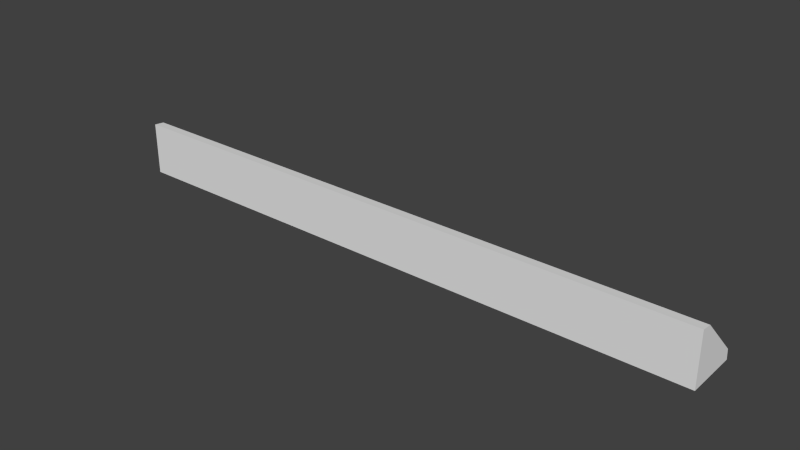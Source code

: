 # Source: Detail_C5.blend  (saved by Blender 2.76.0; exported with 4.5.12 LTS)
import bpy
from mathutils import Matrix  # noqa: F401  (used for matrix-valued properties, if any)

bpy.ops.wm.read_factory_settings(use_empty=True)
scene = bpy.context.scene
scene.name = 'Scene'

# ---- collections
col_collection_1 = bpy.data.collections.new('Collection 1'); scene.collection.children.link(col_collection_1)

# ---- world
world_world = bpy.data.worlds.new('World'); scene.world = world_world
world_world.color = (0.05088, 0.05088, 0.05088)
world_world.use_sun_shadow = False
world_world.sun_shadow_jitter_overblur = 0.0
world_world.cycles.sampling_method = 'MANUAL'
world_world.cycles.sample_map_resolution = 256

# ---- meshes
me_base_point = bpy.data.meshes.new('Base Point')
me_base_point.from_pydata([(0.0, 0.0, 0.0)], [], [])
me_base_point.use_remesh_preserve_volume = False
me_base_point.use_remesh_preserve_attributes = False
me_base_point.use_mirror_vertex_groups = False
me_base_point.update()
me_new_mesh = bpy.data.meshes.new('New Mesh')
me_new_mesh.from_pydata([(0.4445, 0.009042, 0.04062), (0.4445, 0.01041, 0.04109), (0.4445, 0.01187, 0.04038), (0.4445, 0.01258, 0.03892), (0.4445, 0.01211, 0.03756), (0.4486, 0.009626, 0.04004), (0.4484, 0.01096, 0.04054), (0.4478, 0.01234, 0.03992), (0.4472, 0.01296, 0.03854), (0.447, 0.01246, 0.03721), (0.4521, 0.01129, 0.03838), (0.4517, 0.01252, 0.03898), (0.4506, 0.01367, 0.03859), (0.4495, 0.01405, 0.03744), (0.4491, 0.01345, 0.03621), (0.4545, 0.01377, 0.03589), (0.4539, 0.01486, 0.03664), (0.4525, 0.01566, 0.0366), (0.4511, 0.01569, 0.03581), (0.4505, 0.01495, 0.03472), (0.4553, 0.01671, 0.03296), (0.4547, 0.01762, 0.03388), (0.4531, 0.018, 0.03426), (0.4516, 0.01762, 0.03388), (0.451, 0.01671, 0.03296), (0.4545, 0.01964, 0.03003), (0.4539, 0.02038, 0.03112), (0.4525, 0.02035, 0.03191), (0.4511, 0.01955, 0.03195), (0.4505, 0.01847, 0.0312), (0.4522, 0.02166, 0.02801), (0.4518, 0.02226, 0.02917), (0.4506, 0.02192, 0.03018), (0.4493, 0.02088, 0.03043), (0.4487, 0.0198, 0.02986), (0.4489, 0.02286, 0.0268), (0.4486, 0.02334, 0.02802), (0.4478, 0.02277, 0.0292), (0.447, 0.02155, 0.02966), (0.4466, 0.02044, 0.02922), (0.4452, 0.023, 0.02667), (0.4451, 0.02339, 0.02783), (0.4448, 0.02275, 0.02901), (0.4445, 0.02154, 0.02951), (0.4443, 0.02051, 0.02916), (0.4418, 0.02214, 0.02753), (0.4419, 0.02244, 0.02855), (0.442, 0.02189, 0.02952), (0.4422, 0.02094, 0.02988), (0.4422, 0.02009, 0.02958), (0.4395, 0.02056, 0.02911), (0.4397, 0.02086, 0.02978), (0.4402, 0.0206, 0.03035), (0.4405, 0.02001, 0.03048), (0.4406, 0.01946, 0.03021), (0.439, 0.01924, 0.03042), (0.4391, 0.01942, 0.03067), (0.4394, 0.01943, 0.03084), (0.4397, 0.01926, 0.03083), (0.4398, 0.01902, 0.03065), (0.4413, 0.02044, 0.03022), (0.4406, 0.02135, 0.02832), (0.4413, 0.01974, 0.02992), (0.4407, 0.02162, 0.02922), (0.441, 0.0212, 0.02998), (0.44, 0.01956, 0.03074), (0.4391, 0.01975, 0.02992), (0.4401, 0.01917, 0.03049), (0.4393, 0.02001, 0.03037), (0.4397, 0.01992, 0.03071), (0.4445, 0.04064, 0.009038), (0.4445, 0.0411, 0.0104), (0.4445, 0.0404, 0.01187), (0.4445, 0.03894, 0.01257), (0.4445, 0.03757, 0.0121), (0.4486, 0.04005, 0.009621), (0.4484, 0.04056, 0.01095), (0.4478, 0.03993, 0.01233), (0.4472, 0.03855, 0.01295), (0.447, 0.03722, 0.01245), (0.4521, 0.03839, 0.01128), (0.4517, 0.03899, 0.01252), (0.4506, 0.0386, 0.01366), (0.4495, 0.03746, 0.01405), (0.4491, 0.03622, 0.01345), (0.4545, 0.03591, 0.01377), (0.4539, 0.03665, 0.01486), (0.4525, 0.03662, 0.01565), (0.4511, 0.03582, 0.01569), (0.4505, 0.03473, 0.01494), (0.4553, 0.03297, 0.0167), (0.4547, 0.03389, 0.01762), (0.4531, 0.03427, 0.018), (0.4516, 0.03389, 0.01762), (0.451, 0.03297, 0.0167), (0.4545, 0.03004, 0.01963), (0.4539, 0.03113, 0.02038), (0.4525, 0.03192, 0.02034), (0.4511, 0.03196, 0.01955), (0.4505, 0.03121, 0.01846), (0.4522, 0.02802, 0.02165), (0.4518, 0.02918, 0.02226), (0.4506, 0.03019, 0.02192), (0.4493, 0.03044, 0.02088), (0.4487, 0.02988, 0.01979), (0.4489, 0.02681, 0.02286), (0.4486, 0.02803, 0.02333), (0.4478, 0.02921, 0.02276), (0.447, 0.02967, 0.02154), (0.4466, 0.02923, 0.02044), (0.4452, 0.02668, 0.02299), (0.4451, 0.02784, 0.02338), (0.4448, 0.02902, 0.02274), (0.4445, 0.02952, 0.02153), (0.4443, 0.02917, 0.0205), (0.4418, 0.02754, 0.02213), (0.4419, 0.02857, 0.02243), (0.442, 0.02953, 0.02188), (0.4422, 0.02989, 0.02093), (0.4422, 0.02959, 0.02008), (0.4395, 0.02912, 0.02055), (0.4397, 0.02979, 0.02086), (0.4402, 0.03036, 0.02059), (0.4405, 0.0305, 0.02), (0.4406, 0.03022, 0.01945), (0.439, 0.03044, 0.01924), (0.4391, 0.03068, 0.01941), (0.4394, 0.03085, 0.01942), (0.4397, 0.03084, 0.01925), (0.4398, 0.03066, 0.01901), (0.4413, 0.03023, 0.02043), (0.4406, 0.02833, 0.02134), (0.4413, 0.02993, 0.01974), (0.4407, 0.02923, 0.02161), (0.441, 0.02999, 0.02119), (0.44, 0.03075, 0.01956), (0.4391, 0.02993, 0.01974), (0.4401, 0.0305, 0.01917), (0.4393, 0.03038, 0.02001), (0.4397, 0.03072, 0.01991), (0.508, 1.496e-08, 1.496e-08), (0.508, 0.008671, 0.0436), (0.508, 0.04359, 0.008685), (0.508, 0.04445, 1.688e-05), (0.508, -9.8e-07, 0.04445), (0.4497, 0.04359, 0.008685), (0.4497, 0.008671, 0.0436), (0.4491, 0.02613, 0.02614), (0.4582, 0.0174, 0.03487), (0.4582, 0.03486, 0.01741), (0.4568, 0.01304, 0.03923), (0.4564, 0.0305, 0.02178), (0.4564, 0.02177, 0.0305), (0.4568, 0.03923, 0.01305), (0.4544, 0.01085, 0.04141), (0.4536, 0.02832, 0.02396), (0.4577, 0.01958, 0.03269), (0.458, 0.03705, 0.01523), (0.458, 0.01522, 0.03705), (0.4577, 0.03268, 0.0196), (0.4536, 0.02395, 0.02832), (0.4544, 0.04141, 0.01087), (0.4497, 0.04054, 0.005635), (0.4497, 0.005619, 0.04055), (0.4491, 0.02308, 0.02309), (0.4582, 0.01435, 0.03182), (0.4582, 0.03181, 0.01436), (0.4568, 0.009985, 0.03618), (0.4564, 0.02745, 0.01873), (0.4564, 0.01872, 0.02745), (0.4568, 0.03618, 0.009999), (0.4544, 0.007802, 0.03836), (0.4536, 0.02526, 0.02091), (0.4577, 0.01653, 0.02964), (0.458, 0.034, 0.01218), (0.458, 0.01217, 0.034), (0.4577, 0.02963, 0.01654), (0.4536, 0.0209, 0.02527), (0.4544, 0.03836, 0.007817), (0.06349, 0.009042, 0.04062), (0.06349, 0.01041, 0.04109), (0.06349, 0.01187, 0.04038), (0.06349, 0.01258, 0.03892), (0.06349, 0.01211, 0.03756), (0.05936, 0.009626, 0.04004), (0.0596, 0.01096, 0.04054), (0.06019, 0.01234, 0.03992), (0.06077, 0.01296, 0.03854), (0.06101, 0.01246, 0.03721), (0.05586, 0.01129, 0.03838), (0.05631, 0.01252, 0.03898), (0.05739, 0.01367, 0.03859), (0.05847, 0.01405, 0.03744), (0.05891, 0.01345, 0.03621), (0.05352, 0.01377, 0.03589), (0.0541, 0.01486, 0.03664), (0.05552, 0.01566, 0.0366), (0.05693, 0.01569, 0.03581), (0.05751, 0.01495, 0.03472), (0.0527, 0.01671, 0.03296), (0.05333, 0.01762, 0.03388), (0.05486, 0.018, 0.03426), (0.05638, 0.01762, 0.03388), (0.05702, 0.01671, 0.03296), (0.05352, 0.01964, 0.03003), (0.0541, 0.02038, 0.03112), (0.05552, 0.02035, 0.03191), (0.05693, 0.01955, 0.03195), (0.05751, 0.01847, 0.0312), (0.05576, 0.02166, 0.02801), (0.05624, 0.02226, 0.02917), (0.05744, 0.02192, 0.03018), (0.05872, 0.02088, 0.03043), (0.05928, 0.0198, 0.02987), (0.05906, 0.02286, 0.0268), (0.05937, 0.02334, 0.02802), (0.06015, 0.02277, 0.0292), (0.06101, 0.02155, 0.02966), (0.06139, 0.02044, 0.02922), (0.06281, 0.023, 0.02667), (0.06291, 0.02339, 0.02783), (0.06319, 0.02275, 0.02901), (0.06354, 0.02154, 0.02951), (0.06372, 0.02051, 0.02916), (0.06617, 0.02214, 0.02753), (0.06611, 0.02244, 0.02855), (0.06595, 0.02189, 0.02952), (0.06582, 0.02094, 0.02988), (0.06583, 0.02009, 0.02958), (0.06845, 0.02056, 0.02911), (0.06826, 0.02086, 0.02978), (0.06783, 0.0206, 0.03035), (0.06749, 0.02001, 0.03048), (0.06737, 0.01946, 0.03021), (0.069, 0.01924, 0.03042), (0.06889, 0.01942, 0.03067), (0.06861, 0.01943, 0.03084), (0.06834, 0.01926, 0.03083), (0.06823, 0.01902, 0.03065), (0.06673, 0.02044, 0.03022), (0.06742, 0.02135, 0.02832), (0.06667, 0.01974, 0.02992), (0.0673, 0.02162, 0.02922), (0.067, 0.0212, 0.02998), (0.06798, 0.01956, 0.03074), (0.06889, 0.01975, 0.02992), (0.06785, 0.01917, 0.03049), (0.06872, 0.02001, 0.03037), (0.06832, 0.01992, 0.03071), (0.06349, 0.04064, 0.009038), (0.06349, 0.0411, 0.0104), (0.06349, 0.0404, 0.01187), (0.06349, 0.03894, 0.01257), (0.06349, 0.03757, 0.0121), (0.05936, 0.04005, 0.009622), (0.0596, 0.04056, 0.01095), (0.06019, 0.03993, 0.01233), (0.06077, 0.03855, 0.01295), (0.06101, 0.03722, 0.01245), (0.05586, 0.03839, 0.01128), (0.05631, 0.03899, 0.01252), (0.05739, 0.0386, 0.01366), (0.05847, 0.03746, 0.01405), (0.05891, 0.03622, 0.01345), (0.05352, 0.03591, 0.01377), (0.0541, 0.03665, 0.01486), (0.05552, 0.03662, 0.01565), (0.05693, 0.03582, 0.01569), (0.05751, 0.03473, 0.01494), (0.0527, 0.03297, 0.0167), (0.05333, 0.03389, 0.01762), (0.05486, 0.03427, 0.018), (0.05638, 0.03389, 0.01762), (0.05702, 0.03297, 0.0167), (0.05352, 0.03004, 0.01963), (0.0541, 0.03113, 0.02038), (0.05552, 0.03192, 0.02034), (0.05693, 0.03196, 0.01955), (0.05751, 0.03121, 0.01846), (0.05576, 0.02802, 0.02165), (0.05624, 0.02918, 0.02226), (0.05744, 0.03019, 0.02192), (0.05872, 0.03044, 0.02088), (0.05928, 0.02988, 0.01979), (0.05906, 0.02681, 0.02286), (0.05937, 0.02803, 0.02333), (0.06015, 0.02921, 0.02276), (0.06101, 0.02967, 0.02154), (0.06139, 0.02923, 0.02044), (0.06281, 0.02668, 0.02299), (0.06291, 0.02784, 0.02338), (0.06319, 0.02902, 0.02274), (0.06354, 0.02952, 0.02153), (0.06372, 0.02917, 0.0205), (0.06617, 0.02754, 0.02213), (0.06611, 0.02857, 0.02243), (0.06595, 0.02953, 0.02188), (0.06582, 0.02989, 0.02093), (0.06583, 0.02959, 0.02008), (0.06845, 0.02912, 0.02055), (0.06826, 0.02979, 0.02086), (0.06783, 0.03036, 0.02059), (0.06749, 0.0305, 0.02), (0.06737, 0.03022, 0.01945), (0.069, 0.03044, 0.01924), (0.06889, 0.03068, 0.01941), (0.06861, 0.03085, 0.01942), (0.06834, 0.03084, 0.01925), (0.06823, 0.03066, 0.01901), (0.06673, 0.03023, 0.02043), (0.06742, 0.02833, 0.02134), (0.06667, 0.02993, 0.01974), (0.0673, 0.02923, 0.02161), (0.067, 0.02999, 0.02119), (0.06798, 0.03075, 0.01956), (0.06889, 0.02993, 0.01974), (0.06785, 0.0305, 0.01917), (0.06872, 0.03038, 0.02001), (0.06832, 0.03072, 0.01991), (1.776e-15, -1.784e-15, 2.991e-08), (1.863e-09, 0.008671, 0.0436), (-1.863e-09, 0.04359, 0.008685), (-3.725e-09, 0.04445, 1.691e-05), (3.725e-09, -1.014e-06, 0.04445), (0.05831, 0.04359, 0.008685), (0.05831, 0.008671, 0.0436), (0.05892, 0.02613, 0.02614), (0.04978, 0.0174, 0.03487), (0.04978, 0.03486, 0.01741), (0.05122, 0.01304, 0.03923), (0.05162, 0.0305, 0.02178), (0.05162, 0.02177, 0.0305), (0.05122, 0.03923, 0.01305), (0.0536, 0.01085, 0.04141), (0.05437, 0.02832, 0.02396), (0.0503, 0.01958, 0.03269), (0.05005, 0.03705, 0.01523), (0.05005, 0.01522, 0.03705), (0.0503, 0.03268, 0.0196), (0.05437, 0.02395, 0.02832), (0.0536, 0.04141, 0.01087), (0.05831, 0.04054, 0.005635), (0.05831, 0.005619, 0.04055), (0.05892, 0.02308, 0.02309), (0.04978, 0.01435, 0.03182), (0.04978, 0.03181, 0.01436), (0.05122, 0.009985, 0.03618), (0.05162, 0.02745, 0.01873), (0.05162, 0.01872, 0.02745), (0.05122, 0.03618, 0.009999), (0.0536, 0.007802, 0.03836), (0.05437, 0.02526, 0.02091), (0.0503, 0.01653, 0.02964), (0.05005, 0.03399, 0.01218), (0.05005, 0.01217, 0.034), (0.0503, 0.02963, 0.01654), (0.05437, 0.0209, 0.02527), (0.0536, 0.03836, 0.007817)], [], [(319, 323, 320, 321, 322), (140, 143, 142, 141, 144), (0, 5, 6, 1), (1, 6, 7, 2), (2, 7, 8, 3), (3, 8, 9, 4), (5, 10, 11, 6), (6, 11, 12, 7), (7, 12, 13, 8), (8, 13, 14, 9), (10, 15, 16, 11), (11, 16, 17, 12), (12, 17, 18, 13), (13, 18, 19, 14), (15, 20, 21, 16), (16, 21, 22, 17), (17, 22, 23, 18), (18, 23, 24, 19), (20, 25, 26, 21), (21, 26, 27, 22), (22, 27, 28, 23), (23, 28, 29, 24), (25, 30, 31, 26), (26, 31, 32, 27), (27, 32, 33, 28), (28, 33, 34, 29), (30, 35, 36, 31), (31, 36, 37, 32), (32, 37, 38, 33), (33, 38, 39, 34), (35, 40, 41, 36), (36, 41, 42, 37), (37, 42, 43, 38), (38, 43, 44, 39), (40, 45, 46, 41), (41, 46, 47, 42), (42, 47, 48, 43), (43, 48, 49, 44), (61, 50, 51, 63), (63, 51, 52, 64), (64, 52, 53, 60), (60, 53, 54, 62), (66, 55, 56, 68), (68, 56, 57, 69), (69, 57, 58, 65), (65, 58, 59, 67), (46, 63, 64, 47), (47, 64, 60, 48), (48, 60, 62, 49), (45, 61, 63, 46), (51, 68, 69, 52), (52, 69, 65, 53), (53, 65, 67, 54), (50, 66, 68, 51), (73, 252, 253, 74), (1, 180, 179, 0), (2, 181, 180, 1), (3, 182, 181, 2), (70, 71, 76, 75), (71, 72, 77, 76), (72, 73, 78, 77), (73, 74, 79, 78), (75, 76, 81, 80), (76, 77, 82, 81), (77, 78, 83, 82), (78, 79, 84, 83), (80, 81, 86, 85), (81, 82, 87, 86), (82, 83, 88, 87), (83, 84, 89, 88), (85, 86, 91, 90), (86, 87, 92, 91), (87, 88, 93, 92), (88, 89, 94, 93), (90, 91, 96, 95), (91, 92, 97, 96), (92, 93, 98, 97), (93, 94, 99, 98), (95, 96, 101, 100), (96, 97, 102, 101), (97, 98, 103, 102), (98, 99, 104, 103), (100, 101, 106, 105), (101, 102, 107, 106), (102, 103, 108, 107), (103, 104, 109, 108), (105, 106, 111, 110), (106, 107, 112, 111), (107, 108, 113, 112), (108, 109, 114, 113), (110, 111, 116, 115), (111, 112, 117, 116), (112, 113, 118, 117), (113, 114, 119, 118), (131, 133, 121, 120), (133, 134, 122, 121), (134, 130, 123, 122), (130, 132, 124, 123), (136, 138, 126, 125), (138, 139, 127, 126), (139, 135, 128, 127), (135, 137, 129, 128), (116, 117, 134, 133), (117, 118, 130, 134), (118, 119, 132, 130), (115, 116, 133, 131), (121, 122, 139, 138), (122, 123, 135, 139), (123, 124, 137, 135), (120, 121, 138, 136), (70, 249, 250, 71), (71, 250, 251, 72), (72, 251, 252, 73), (142, 145, 161, 153, 157, 149, 159, 151, 155, 147, 160, 152, 156, 148, 158, 150, 154, 146, 141), (144, 323, 319, 140), (159, 149, 166, 176), (152, 160, 177, 169), (160, 147, 164, 177), (153, 161, 178, 170), (350, 342, 163, 171, 167, 175, 165, 173, 169, 177, 164, 172, 168, 176, 166, 174, 170, 178, 162, 341, 357, 349, 353, 345, 355, 347, 351, 343, 356, 348, 352, 344, 354, 346), (146, 154, 171, 163), (161, 145, 162, 178), (154, 150, 167, 171), (147, 155, 172, 164), (155, 151, 168, 172), (148, 156, 173, 165), (156, 152, 169, 173), (149, 157, 174, 166), (157, 153, 170, 174), (150, 158, 175, 167), (158, 148, 165, 175), (151, 159, 176, 168), (4, 183, 182, 3), (179, 180, 185, 184), (180, 181, 186, 185), (181, 182, 187, 186), (182, 183, 188, 187), (184, 185, 190, 189), (185, 186, 191, 190), (186, 187, 192, 191), (187, 188, 193, 192), (189, 190, 195, 194), (190, 191, 196, 195), (191, 192, 197, 196), (192, 193, 198, 197), (194, 195, 200, 199), (195, 196, 201, 200), (196, 197, 202, 201), (197, 198, 203, 202), (199, 200, 205, 204), (200, 201, 206, 205), (201, 202, 207, 206), (202, 203, 208, 207), (204, 205, 210, 209), (205, 206, 211, 210), (206, 207, 212, 211), (207, 208, 213, 212), (209, 210, 215, 214), (210, 211, 216, 215), (211, 212, 217, 216), (212, 213, 218, 217), (214, 215, 220, 219), (215, 216, 221, 220), (216, 217, 222, 221), (217, 218, 223, 222), (219, 220, 225, 224), (220, 221, 226, 225), (221, 222, 227, 226), (222, 223, 228, 227), (240, 242, 230, 229), (242, 243, 231, 230), (243, 239, 232, 231), (239, 241, 233, 232), (245, 247, 235, 234), (247, 248, 236, 235), (248, 244, 237, 236), (244, 246, 238, 237), (225, 226, 243, 242), (226, 227, 239, 243), (227, 228, 241, 239), (224, 225, 242, 240), (230, 231, 248, 247), (231, 232, 244, 248), (232, 233, 246, 244), (229, 230, 247, 245), (249, 254, 255, 250), (250, 255, 256, 251), (251, 256, 257, 252), (252, 257, 258, 253), (254, 259, 260, 255), (255, 260, 261, 256), (256, 261, 262, 257), (257, 262, 263, 258), (259, 264, 265, 260), (260, 265, 266, 261), (261, 266, 267, 262), (262, 267, 268, 263), (264, 269, 270, 265), (265, 270, 271, 266), (266, 271, 272, 267), (267, 272, 273, 268), (269, 274, 275, 270), (270, 275, 276, 271), (271, 276, 277, 272), (272, 277, 278, 273), (274, 279, 280, 275), (275, 280, 281, 276), (276, 281, 282, 277), (277, 282, 283, 278), (279, 284, 285, 280), (280, 285, 286, 281), (281, 286, 287, 282), (282, 287, 288, 283), (284, 289, 290, 285), (285, 290, 291, 286), (286, 291, 292, 287), (287, 292, 293, 288), (289, 294, 295, 290), (290, 295, 296, 291), (291, 296, 297, 292), (292, 297, 298, 293), (310, 299, 300, 312), (312, 300, 301, 313), (313, 301, 302, 309), (309, 302, 303, 311), (315, 304, 305, 317), (317, 305, 306, 318), (318, 306, 307, 314), (314, 307, 308, 316), (295, 312, 313, 296), (296, 313, 309, 297), (297, 309, 311, 298), (294, 310, 312, 295), (300, 317, 318, 301), (301, 318, 314, 302), (302, 314, 316, 303), (299, 315, 317, 300), (321, 320, 325, 333, 329, 337, 327, 335, 331, 339, 326, 334, 330, 338, 328, 336, 332, 340, 324), (338, 355, 345, 328), (331, 348, 356, 339), (339, 356, 343, 326), (332, 349, 357, 340), (325, 342, 350, 333), (340, 357, 341, 324), (333, 350, 346, 329), (326, 343, 351, 334), (334, 351, 347, 330), (327, 344, 352, 335), (335, 352, 348, 331), (328, 345, 353, 336), (336, 353, 349, 332), (329, 346, 354, 337), (337, 354, 344, 327), (330, 347, 355, 338), (319, 322, 143, 140), (143, 322, 321, 324, 145, 142), (144, 141, 146, 325, 320, 323), (145, 324, 341, 162), (146, 163, 342, 325)])
me_new_mesh.polygons.foreach_set('use_smooth', [0, 0, 1, 1, 1, 1, 1, 1, 1, 1, 1, 1, 1, 1, 1, 1, 1, 1, 1, 1, 1, 1, 1, 1, 1, 1, 1, 1, 1, 1, 1, 1, 1, 1, 1, 1, 1, 1, 1, 1, 1, 1, 1, 1, 1, 1, 1, 1, 1, 1, 1, 1, 1, 1, 1, 1, 1, 1, 1, 1, 1, 1, 1, 1, 1, 1, 1, 1, 1, 1, 1, 1, 1, 1, 1, 1, 1, 1, 1, 1, 1, 1, 1, 1, 1, 1, 1, 1, 1, 1, 1, 1, 1, 1, 1, 1, 1, 1, 1, 1, 1, 1, 1, 1, 1, 1, 1, 1, 1, 1, 1, 1, 1, 0, 0, 0, 0, 0, 0, 0, 0, 0, 0, 0, 0, 0, 0, 0, 0, 0, 0, 0, 1, 1, 1, 1, 1, 1, 1, 1, 1, 1, 1, 1, 1, 1, 1, 1, 1, 1, 1, 1, 1, 1, 1, 1, 1, 1, 1, 1, 1, 1, 1, 1, 1, 1, 1, 1, 1, 1, 1, 1, 1, 1, 1, 1, 1, 1, 1, 1, 1, 1, 1, 1, 1, 1, 1, 1, 1, 1, 1, 1, 1, 1, 1, 1, 1, 1, 1, 1, 1, 1, 1, 1, 1, 1, 1, 1, 1, 1, 1, 1, 1, 1, 1, 1, 1, 1, 1, 1, 1, 1, 1, 1, 1, 1, 1, 1, 1, 1, 1, 1, 1, 1, 1, 1, 1, 0, 0, 0, 0, 0, 0, 0, 0, 0, 0, 0, 0, 0, 0, 0, 0, 0, 0, 0, 0, 0, 0])
_k = {(140, 144): 1.0, (140, 143): 1.0, (141, 144): 1.0, (142, 143): 1.0, (319, 323): 1.0, (319, 322): 1.0, (320, 323): 1.0, (321, 322): 1.0, (144, 323): 1.0, (143, 322): 1.0}
me_new_mesh.attributes.new('crease_edge', 'FLOAT', 'EDGE').data.foreach_set('value', [_k.get((min(e.vertices), max(e.vertices)), 0.0) for e in me_new_mesh.edges])
_uv = me_new_mesh.uv_layers.new(name='UVMap')
_uv.uv.foreach_set('vector', [-0.4946, -0.5, -0.3223, -0.5, -0.3267, -0.4389, -0.4663, -0.1929, -0.5, -0.1868, -0.15, -0.5, -0.1446, -0.1868, -0.1783, -0.1929, -0.3179, -0.4389, -0.3223, -0.5, -0.46, 0.1422, -0.4763, 0.1373, -0.4753, 0.1287, -0.46, 0.1334, -0.46, 0.1334, -0.4753, 0.1287, -0.473, 0.1181, -0.46, 0.1221, -0.466, -0.05741, -0.479, -0.0614, -0.4767, -0.07202, -0.466, -0.06874, -0.466, -0.06874, -0.4767, -0.07202, -0.4758, -0.08053, -0.466, -0.07754, -0.4763, 0.1373, -0.49, 0.123, -0.4883, 0.1154, -0.4753, 0.1287, -0.4753, 0.1287, -0.4883, 0.1154, -0.484, 0.1067, -0.473, 0.1181, -0.479, -0.0614, -0.49, -0.07277, -0.4858, -0.08138, -0.4767, -0.07202, -0.4767, -0.07202, -0.4858, -0.08138, -0.484, -0.08906, -0.4758, -0.08053, 0.04288, -0.2412, 0.02903, -0.2372, 0.02809, -0.2472, 0.04113, -0.251, -0.4883, 0.1154, -0.497, 0.09534, -0.4914, 0.08973, -0.484, 0.1067, -0.49, -0.07277, -0.4974, -0.08978, -0.4919, -0.09539, -0.4858, -0.08138, -0.02901, -0.2399, -0.03811, -0.237, -0.03912, -0.247, -0.03083, -0.2497, 0.02903, -0.2372, 0.0127, -0.2359, 0.01272, -0.246, 0.02809, -0.2472, -0.497, 0.09534, -0.5, 0.07172, -0.494, 0.06966, -0.4914, 0.08973, -0.4974, -0.08978, -0.5, -0.1099, -0.494, -0.1119, -0.4919, -0.09539, -0.03811, -0.237, -0.04886, -0.2359, -0.04891, -0.246, -0.03912, -0.247, 0.0127, -0.2359, -0.003627, -0.2374, -0.002648, -0.2475, 0.01272, -0.246, 0.1054, -0.2308, 0.09886, -0.2097, 0.09438, -0.2179, 0.09992, -0.2359, 0.4536, -0.2209, 0.4491, -0.202, 0.4442, -0.2092, 0.4479, -0.2248, -0.04886, -0.2359, -0.05961, -0.2366, -0.05871, -0.2467, -0.04891, -0.246, -0.003627, -0.2374, -0.01487, -0.2415, -0.01328, -0.251, -0.002648, -0.2475, 0.09886, -0.2097, 0.08828, -0.198, 0.08488, -0.2077, 0.09438, -0.2179, 0.4491, -0.202, 0.4404, -0.1908, 0.4361, -0.1999, 0.4442, -0.2092, -0.05961, -0.2366, -0.06755, -0.2406, -0.06617, -0.2497, -0.05871, -0.2467, 0.08898, -0.1902, 0.07492, -0.1868, 0.07494, -0.1949, 0.08828, -0.198, 0.08828, -0.198, 0.07494, -0.1949, 0.07336, -0.2052, 0.08488, -0.2077, 0.4404, -0.1908, 0.4291, -0.1868, 0.4267, -0.197, 0.4361, -0.1999, 0.4361, -0.1999, 0.4267, -0.197, 0.4259, -0.2044, 0.4346, -0.2072, 0.07492, -0.1868, 0.06056, -0.1932, 0.06133, -0.2006, 0.07494, -0.1949, 0.07494, -0.1949, 0.06133, -0.2006, 0.06168, -0.21, 0.07336, -0.2052, 0.4291, -0.1868, 0.4174, -0.1904, 0.4169, -0.2, 0.4267, -0.197, 0.4267, -0.197, 0.4169, -0.2, 0.4168, -0.2067, 0.4259, -0.2044, 0.06056, -0.1932, 0.04898, -0.2069, 0.05023, -0.2132, 0.06133, -0.2006, 0.06133, -0.2006, 0.05023, -0.2132, 0.05197, -0.2202, 0.06168, -0.21, 0.4174, -0.1904, 0.4073, -0.2005, 0.4085, -0.2075, 0.4169, -0.2, 0.4169, -0.2, 0.4085, -0.2075, 0.4089, -0.2128, 0.4168, -0.2067, 0.4478, -0.2465, 0.4524, -0.2465, 0.4527, -0.2411, 0.4488, -0.24, 0.04662, -0.2213, 0.04379, -0.2281, 0.04605, -0.2315, 0.04869, -0.2264, 0.4038, -0.2072, 0.401, -0.213, 0.4027, -0.2168, 0.4053, -0.2125, 0.4053, -0.2125, 0.4027, -0.2168, 0.4035, -0.22, 0.406, -0.2168, 0.4568, -0.2454, 0.4596, -0.2445, 0.4595, -0.2422, 0.4569, -0.2415, 0.3979, -0.2181, 0.3977, -0.2229, 0.3988, -0.2228, 0.3996, -0.2188, 0.3996, -0.2188, 0.3988, -0.2228, 0.4, -0.2236, 0.4011, -0.2209, 0.4011, -0.2209, 0.4, -0.2236, 0.4005, -0.2248, 0.4019, -0.223, 0.05023, -0.2132, 0.04662, -0.2213, 0.04869, -0.2264, 0.05197, -0.2202, 0.4073, -0.2005, 0.4038, -0.2072, 0.4053, -0.2125, 0.4085, -0.2075, 0.4085, -0.2075, 0.4053, -0.2125, 0.406, -0.2168, 0.4089, -0.2128, 0.04898, -0.2069, 0.04527, -0.2159, 0.04662, -0.2213, 0.05023, -0.2132, 0.04379, -0.2281, 0.04288, -0.2342, 0.04475, -0.2359, 0.04605, -0.2315, 0.401, -0.213, 0.3996, -0.2188, 0.4011, -0.2209, 0.4027, -0.2168, 0.1657, -0.2242, 0.1663, -0.2276, 0.1681, -0.2273, 0.1681, -0.2243, 0.4524, -0.2465, 0.4568, -0.2454, 0.4569, -0.2415, 0.4527, -0.2411, -0.466, -0.04608, 1.034, -0.04608, 1.034, -0.03728, -0.466, -0.03728, -0.46, 0.1334, 1.04, 0.1334, 1.04, 0.1422, -0.46, 0.1422, -0.46, 0.1221, 1.04, 0.1221, 1.04, 0.1334, -0.46, 0.1334, -0.466, -0.06874, 1.034, -0.06874, 1.034, -0.05741, -0.466, -0.05741, -0.46, -0.002905, -0.46, 0.005895, -0.4753, 0.01059, -0.4763, 0.002084, -0.46, 0.005895, -0.46, 0.01722, -0.473, 0.02121, -0.4753, 0.01059, -0.466, -0.05741, -0.466, -0.04608, -0.4767, -0.0428, -0.479, -0.05342, -0.466, -0.04608, -0.466, -0.03728, -0.4758, -0.03428, -0.4767, -0.0428, -0.4763, 0.002084, -0.4753, 0.01059, -0.4883, 0.02397, -0.49, 0.01629, -0.4753, 0.01059, -0.473, 0.02121, -0.484, 0.03258, -0.4883, 0.02397, -0.479, -0.05342, -0.4767, -0.0428, -0.4858, -0.03344, -0.49, -0.04205, -0.4767, -0.0428, -0.4758, -0.03428, -0.484, -0.02576, -0.4858, -0.03344, 0.3977, -0.2302, 0.3994, -0.24, 0.4125, -0.2362, 0.4115, -0.2262, -0.4883, 0.02397, -0.484, 0.03258, -0.4914, 0.04959, -0.497, 0.04399, -0.49, -0.04205, -0.4858, -0.03344, -0.4919, -0.01943, -0.4974, -0.02503, -0.1446, -0.2399, -0.1428, -0.2497, -0.1345, -0.247, -0.1355, -0.237, 0.4115, -0.2262, 0.4125, -0.2362, 0.4279, -0.2349, 0.4279, -0.2248, -0.497, 0.04399, -0.4914, 0.04959, -0.494, 0.06966, -0.5, 0.06761, -0.4974, -0.02503, -0.4919, -0.01943, -0.494, -0.002905, -0.5, -0.004962, -0.1355, -0.237, -0.1345, -0.247, -0.1247, -0.246, -0.1248, -0.2359, 0.4279, -0.2248, 0.4279, -0.2349, 0.4432, -0.2364, 0.4442, -0.2264, -0.1446, -0.2309, -0.1392, -0.2359, -0.1336, -0.2179, -0.1381, -0.2097, 0.1957, -0.2583, 0.2014, -0.2622, 0.2051, -0.2466, 0.2001, -0.2393, -0.1248, -0.2359, -0.1247, -0.246, -0.1149, -0.2467, -0.114, -0.2366, 0.4442, -0.2264, 0.4432, -0.2364, 0.4539, -0.24, 0.4554, -0.2305, -0.1381, -0.2097, -0.1336, -0.2179, -0.1241, -0.2077, -0.1275, -0.1981, 0.2001, -0.2393, 0.2051, -0.2466, 0.2131, -0.2373, 0.2089, -0.2282, -0.114, -0.2366, -0.1149, -0.2467, -0.1075, -0.2497, -0.1061, -0.2406, -0.1282, -0.1902, -0.1275, -0.1981, -0.1142, -0.1949, -0.1142, -0.1868, -0.1275, -0.1981, -0.1241, -0.2077, -0.1126, -0.2052, -0.1142, -0.1949, 0.2089, -0.2282, 0.2131, -0.2373, 0.2225, -0.2344, 0.2201, -0.2242, 0.2131, -0.2373, 0.2147, -0.2446, 0.2233, -0.2417, 0.2225, -0.2344, -0.1142, -0.1868, -0.1142, -0.1949, -0.1006, -0.2006, -0.09981, -0.1932, -0.1142, -0.1949, -0.1126, -0.2052, -0.1009, -0.21, -0.1006, -0.2006, 0.2201, -0.2242, 0.2225, -0.2344, 0.2324, -0.2373, 0.2319, -0.2278, 0.2225, -0.2344, 0.2233, -0.2417, 0.2324, -0.244, 0.2324, -0.2373, -0.09981, -0.1932, -0.1006, -0.2006, -0.08948, -0.2132, -0.08823, -0.2069, -0.1006, -0.2006, -0.1009, -0.21, -0.09122, -0.2202, -0.08948, -0.2132, 0.2319, -0.2278, 0.2324, -0.2373, 0.2408, -0.2448, 0.242, -0.2379, 0.2324, -0.2373, 0.2324, -0.244, 0.2403, -0.2502, 0.2408, -0.2448, 0.1172, -0.2459, 0.1162, -0.2394, 0.1123, -0.2404, 0.1126, -0.2459, -0.08587, -0.2213, -0.08794, -0.2264, -0.0853, -0.2315, -0.08304, -0.2281, 0.2455, -0.2446, 0.2439, -0.2499, 0.2465, -0.2542, 0.2483, -0.2504, 0.2439, -0.2499, 0.2433, -0.2541, 0.2458, -0.2574, 0.2465, -0.2542, 0.1082, -0.2448, 0.1081, -0.2408, 0.1055, -0.2416, 0.1054, -0.2438, 0.2513, -0.2555, 0.2497, -0.2562, 0.2505, -0.2601, 0.2516, -0.2602, 0.2497, -0.2562, 0.2481, -0.2583, 0.2493, -0.2609, 0.2505, -0.2601, 0.2481, -0.2583, 0.2474, -0.2604, 0.2487, -0.2622, 0.2493, -0.2609, -0.08948, -0.2132, -0.09122, -0.2202, -0.08794, -0.2264, -0.08587, -0.2213, 0.242, -0.2379, 0.2408, -0.2448, 0.2439, -0.2499, 0.2455, -0.2446, 0.2408, -0.2448, 0.2403, -0.2502, 0.2433, -0.2541, 0.2439, -0.2499, -0.08823, -0.2069, -0.08948, -0.2132, -0.08587, -0.2213, -0.08452, -0.2159, -0.08304, -0.2281, -0.0853, -0.2315, -0.084, -0.2359, -0.08213, -0.2343, 0.2483, -0.2504, 0.2465, -0.2542, 0.2481, -0.2583, 0.2497, -0.2562, 0.3884, -0.2276, 0.3909, -0.2275, 0.3909, -0.2244, 0.389, -0.2242, 0.1126, -0.2459, 0.1123, -0.2404, 0.1081, -0.2408, 0.1082, -0.2448, -0.46, -0.002905, 1.04, -0.002905, 1.04, 0.005895, -0.46, 0.005895, -0.46, 0.005895, 1.04, 0.005895, 1.04, 0.01722, -0.46, 0.01722, -0.466, -0.05741, 1.034, -0.05741, 1.034, -0.04608, -0.466, -0.04608, -0.5, 1.139, -0.2704, 1.139, -0.289, 1.158, -0.2984, 1.177, -0.303, 1.195, -0.304, 1.214, -0.302, 1.233, -0.2968, 1.251, -0.286, 1.27, -0.268, 1.289, -0.286, 1.307, -0.2968, 1.326, -0.302, 1.345, -0.304, 1.363, -0.303, 1.382, -0.2984, 1.401, -0.289, 1.419, -0.2704, 1.438, -0.5, 1.438, 1.5, 1.139, -0.5, 1.139, -0.5, 0.8211, 1.5, 0.8211, 0.227, -0.1875, 0.2149, -0.1868, 0.2151, -0.2168, 0.2272, -0.2174, 0.2639, -0.1896, 0.2517, -0.1943, 0.2516, -0.2242, 0.2637, -0.2196, 0.4228, -0.24, 0.4029, -0.24, 0.3977, -0.2597, 0.4176, -0.2597, 0.1906, -0.1898, 0.1785, -0.1943, 0.1786, -0.2242, 0.1908, -0.2198, 1.093, 0.4842, 1.074, 0.5029, -0.4664, 0.5029, -0.485, 0.4842, -0.4944, 0.4655, -0.499, 0.4469, -0.5, 0.4282, -0.498, 0.4095, -0.4928, 0.3908, -0.4819, 0.3722, -0.464, 0.3535, -0.4819, 0.3348, -0.4928, 0.3162, -0.498, 0.2975, -0.5, 0.2788, -0.499, 0.2601, -0.4944, 0.2415, -0.485, 0.2228, -0.4664, 0.2041, 1.074, 0.2041, 1.093, 0.2228, 1.102, 0.2415, 1.107, 0.2601, 1.108, 0.2788, 1.106, 0.2975, 1.101, 0.3162, 1.09, 0.3348, 1.072, 0.3535, 1.09, 0.3722, 1.101, 0.3908, 1.106, 0.4095, 1.108, 0.4282, 1.107, 0.4469, 1.102, 0.4655, 1.059, -0.1338, 1.078, -0.1494, 1.078, -0.1275, 1.059, -0.1119, 1.078, -0.1494, 1.059, -0.165, 1.059, -0.1868, 1.078, -0.1712, 0.3246, -0.1943, 0.3125, -0.1898, 0.3123, -0.2198, 0.3245, -0.2242, 0.3832, -0.2242, 0.3633, -0.2242, 0.3685, -0.2439, 0.3884, -0.2439, 0.2514, -0.1943, 0.2392, -0.1896, 0.2394, -0.2196, 0.2516, -0.2242, 0.2882, -0.1868, 0.2761, -0.1875, 0.2759, -0.2174, 0.288, -0.2168, 0.2761, -0.1875, 0.2639, -0.1896, 0.2637, -0.2196, 0.2759, -0.2174, 0.2149, -0.1868, 0.2027, -0.1875, 0.2029, -0.2175, 0.2151, -0.2168, 0.2027, -0.1875, 0.1906, -0.1898, 0.1908, -0.2198, 0.2029, -0.2175, 0.3125, -0.1898, 0.3004, -0.1875, 0.3002, -0.2175, 0.3123, -0.2198, 0.3004, -0.1875, 0.2882, -0.1868, 0.288, -0.2168, 0.3002, -0.2175, 0.2392, -0.1896, 0.227, -0.1875, 0.2272, -0.2174, 0.2394, -0.2196, -0.466, -0.07754, 1.034, -0.07754, 1.034, -0.06874, -0.466, -0.06874, 1.04, 0.1422, 1.04, 0.1334, 1.055, 0.1287, 1.056, 0.1373, 1.04, 0.1334, 1.04, 0.1221, 1.053, 0.1181, 1.055, 0.1287, 1.034, -0.05741, 1.034, -0.06874, 1.045, -0.07202, 1.047, -0.0614, 1.034, -0.06874, 1.034, -0.07754, 1.044, -0.08053, 1.045, -0.07202, 1.056, 0.1373, 1.055, 0.1287, 1.068, 0.1154, 1.07, 0.123, 1.055, 0.1287, 1.053, 0.1181, 1.064, 0.1067, 1.068, 0.1154, 1.047, -0.0614, 1.045, -0.07202, 1.054, -0.08138, 1.058, -0.07277, 1.045, -0.07202, 1.044, -0.08053, 1.052, -0.08906, 1.054, -0.08138, 0.1054, -0.2296, 0.1071, -0.2394, 0.1202, -0.2356, 0.1192, -0.2255, 1.068, 0.1154, 1.064, 0.1067, 1.071, 0.08973, 1.077, 0.09534, 1.058, -0.07277, 1.054, -0.08138, 1.06, -0.09539, 1.065, -0.08978, 0.1246, -0.2434, 0.1264, -0.2532, 0.1347, -0.2505, 0.1337, -0.2405, 0.1192, -0.2255, 0.1202, -0.2356, 0.1355, -0.2343, 0.1356, -0.2242, 1.077, 0.09534, 1.071, 0.08973, 1.074, 0.06966, 1.08, 0.07172, 1.065, -0.08978, 1.06, -0.09539, 1.062, -0.1119, 1.068, -0.1099, 0.1337, -0.2405, 0.1347, -0.2505, 0.1445, -0.2495, 0.1444, -0.2394, 0.1356, -0.2242, 0.1355, -0.2343, 0.1509, -0.2358, 0.1519, -0.2258, -0.01963, -0.2308, -0.01416, -0.2359, -0.008619, -0.2179, -0.0131, -0.2097, 0.2516, -0.2583, 0.2573, -0.2622, 0.2609, -0.2466, 0.256, -0.2393, 0.1444, -0.2394, 0.1445, -0.2495, 0.1543, -0.2502, 0.1552, -0.2401, 0.1519, -0.2258, 0.1509, -0.2358, 0.1615, -0.2394, 0.1631, -0.2299, -0.0131, -0.2097, -0.008619, -0.2179, 0.0008778, -0.2077, -0.002522, -0.198, 0.256, -0.2393, 0.2609, -0.2466, 0.269, -0.2373, 0.2648, -0.2282, 0.1552, -0.2401, 0.1543, -0.2502, 0.1617, -0.2532, 0.1631, -0.2441, -0.003227, -0.1902, -0.002522, -0.198, 0.01082, -0.1949, 0.01083, -0.1868, -0.002522, -0.198, 0.0008778, -0.2077, 0.01239, -0.2052, 0.01082, -0.1949, 0.2648, -0.2282, 0.269, -0.2373, 0.2784, -0.2344, 0.276, -0.2242, 0.269, -0.2373, 0.2706, -0.2446, 0.2792, -0.2418, 0.2784, -0.2344, 0.01083, -0.1868, 0.01082, -0.1949, 0.02442, -0.2006, 0.02519, -0.1932, 0.01082, -0.1949, 0.01239, -0.2052, 0.02407, -0.21, 0.02442, -0.2006, 0.276, -0.2242, 0.2784, -0.2344, 0.2883, -0.2373, 0.2878, -0.2278, 0.2784, -0.2344, 0.2792, -0.2418, 0.2883, -0.2441, 0.2883, -0.2373, 0.02519, -0.1932, 0.02442, -0.2006, 0.03552, -0.2132, 0.03677, -0.2069, 0.02442, -0.2006, 0.02407, -0.21, 0.03378, -0.2202, 0.03552, -0.2132, 0.2878, -0.2278, 0.2883, -0.2373, 0.2967, -0.2449, 0.2979, -0.2379, 0.2883, -0.2373, 0.2883, -0.2441, 0.2962, -0.2502, 0.2967, -0.2449, -0.01724, -0.2489, -0.01823, -0.2424, -0.02213, -0.2434, -0.02175, -0.2489, 0.03914, -0.2213, 0.03706, -0.2264, 0.0397, -0.2315, 0.04197, -0.2281, 0.3014, -0.2446, 0.2998, -0.2499, 0.3024, -0.2542, 0.3042, -0.2504, 0.2998, -0.2499, 0.2991, -0.2541, 0.3016, -0.2574, 0.3024, -0.2542, -0.02624, -0.2478, -0.02629, -0.2438, -0.02891, -0.2446, -0.02901, -0.2468, 0.3072, -0.2555, 0.3056, -0.2562, 0.3064, -0.2601, 0.3074, -0.2603, 0.3056, -0.2562, 0.304, -0.2583, 0.3052, -0.2609, 0.3064, -0.2601, 0.304, -0.2583, 0.3033, -0.2604, 0.3046, -0.2622, 0.3052, -0.2609, 0.03552, -0.2132, 0.03378, -0.2202, 0.03706, -0.2264, 0.03914, -0.2213, 0.2979, -0.2379, 0.2967, -0.2449, 0.2998, -0.2499, 0.3014, -0.2446, 0.2967, -0.2449, 0.2962, -0.2502, 0.2991, -0.2541, 0.2998, -0.2499, 0.03677, -0.2069, 0.03552, -0.2132, 0.03914, -0.2213, 0.04049, -0.2159, 0.04197, -0.2281, 0.0397, -0.2315, 0.04101, -0.2359, 0.04288, -0.2342, 0.3042, -0.2504, 0.3024, -0.2542, 0.304, -0.2583, 0.3056, -0.2562, 0.1681, -0.2276, 0.1706, -0.2275, 0.1706, -0.2244, 0.1687, -0.2242, -0.02175, -0.2489, -0.02213, -0.2434, -0.02629, -0.2438, -0.02624, -0.2478, 1.04, -0.002905, 1.056, 0.002085, 1.055, 0.01059, 1.04, 0.005895, 1.04, 0.005895, 1.055, 0.01059, 1.053, 0.02121, 1.04, 0.01722, 1.034, -0.05741, 1.047, -0.05342, 1.045, -0.0428, 1.034, -0.04608, 1.034, -0.04608, 1.045, -0.0428, 1.044, -0.03428, 1.034, -0.03728, 1.056, 0.002085, 1.07, 0.01629, 1.068, 0.02397, 1.055, 0.01059, 1.055, 0.01059, 1.068, 0.02397, 1.064, 0.03258, 1.053, 0.02121, 1.047, -0.05342, 1.058, -0.04205, 1.054, -0.03344, 1.045, -0.0428, 1.045, -0.0428, 1.054, -0.03344, 1.052, -0.02576, 1.044, -0.03428, 0.1006, -0.2412, 0.08677, -0.2372, 0.08584, -0.2472, 0.09888, -0.251, 1.068, 0.02397, 1.077, 0.04399, 1.071, 0.04959, 1.064, 0.03258, 1.058, -0.04205, 1.065, -0.02503, 1.06, -0.01943, 1.054, -0.03344, -0.06755, -0.2399, -0.07665, -0.237, -0.07767, -0.247, -0.06938, -0.2497, 0.08677, -0.2372, 0.07044, -0.2359, 0.07047, -0.246, 0.08584, -0.2472, 1.077, 0.04399, 1.08, 0.06761, 1.074, 0.06966, 1.071, 0.04959, 1.065, -0.02503, 1.068, -0.004962, 1.062, -0.002906, 1.06, -0.01943, -0.07665, -0.237, -0.0874, -0.2359, -0.08746, -0.246, -0.07767, -0.247, 0.07044, -0.2359, 0.05412, -0.2374, 0.0551, -0.2475, 0.07047, -0.246, -0.01963, -0.2309, -0.02615, -0.2097, -0.03063, -0.2179, -0.02509, -0.2359, 0.3633, -0.2583, 0.3589, -0.2393, 0.3539, -0.2466, 0.3576, -0.2622, -0.0874, -0.2359, -0.09816, -0.2366, -0.09726, -0.2467, -0.08746, -0.246, 0.05412, -0.2374, 0.04288, -0.2415, 0.04447, -0.251, 0.0551, -0.2475, -0.02615, -0.2097, -0.03673, -0.198, -0.04013, -0.2077, -0.03063, -0.2179, 0.3589, -0.2393, 0.3501, -0.2282, 0.3459, -0.2373, 0.3539, -0.2466, -0.09816, -0.2366, -0.1061, -0.2406, -0.1047, -0.2497, -0.09726, -0.2467, -0.03603, -0.1902, -0.05009, -0.1868, -0.05007, -0.1949, -0.03673, -0.198, -0.03673, -0.198, -0.05007, -0.1949, -0.05165, -0.2052, -0.04013, -0.2077, 0.3501, -0.2282, 0.3389, -0.2242, 0.3365, -0.2344, 0.3459, -0.2373, 0.3459, -0.2373, 0.3365, -0.2344, 0.3356, -0.2417, 0.3443, -0.2446, -0.05009, -0.1868, -0.06445, -0.1932, -0.06368, -0.2006, -0.05007, -0.1949, -0.05007, -0.1949, -0.06368, -0.2006, -0.06333, -0.21, -0.05165, -0.2052, 0.3389, -0.2242, 0.3271, -0.2278, 0.3266, -0.2373, 0.3365, -0.2344, 0.3365, -0.2344, 0.3266, -0.2373, 0.3265, -0.244, 0.3356, -0.2417, -0.06445, -0.1932, -0.07603, -0.2069, -0.07478, -0.2132, -0.06368, -0.2006, -0.06368, -0.2006, -0.07478, -0.2132, -0.07304, -0.2202, -0.06333, -0.21, 0.3271, -0.2278, 0.317, -0.2379, 0.3182, -0.2448, 0.3266, -0.2373, 0.3266, -0.2373, 0.3182, -0.2448, 0.3187, -0.2502, 0.3265, -0.244, -0.02901, -0.2424, -0.0245, -0.2424, -0.02412, -0.2369, -0.02802, -0.2359, -0.07839, -0.2213, -0.08122, -0.2281, -0.07896, -0.2315, -0.07632, -0.2264, 0.3135, -0.2446, 0.3107, -0.2504, 0.3125, -0.2542, 0.3151, -0.2499, 0.3151, -0.2499, 0.3125, -0.2542, 0.3132, -0.2574, 0.3157, -0.2541, -0.02001, -0.2413, -0.01724, -0.2403, -0.01734, -0.2381, -0.01996, -0.2373, 0.3077, -0.2555, 0.3074, -0.2602, 0.3085, -0.2601, 0.3093, -0.2562, 0.3093, -0.2562, 0.3085, -0.2601, 0.3097, -0.2609, 0.3109, -0.2583, 0.3109, -0.2583, 0.3097, -0.2609, 0.3103, -0.2622, 0.3116, -0.2604, -0.07478, -0.2132, -0.07839, -0.2213, -0.07632, -0.2264, -0.07304, -0.2202, 0.317, -0.2379, 0.3135, -0.2446, 0.3151, -0.2499, 0.3182, -0.2448, 0.3182, -0.2448, 0.3151, -0.2499, 0.3157, -0.2541, 0.3187, -0.2502, -0.07603, -0.2069, -0.07974, -0.2159, -0.07839, -0.2213, -0.07478, -0.2132, -0.08122, -0.2281, -0.08213, -0.2343, -0.08026, -0.2359, -0.07896, -0.2315, 0.3107, -0.2504, 0.3093, -0.2562, 0.3109, -0.2583, 0.3125, -0.2542, 0.1632, -0.2242, 0.1638, -0.2276, 0.1657, -0.2273, 0.1657, -0.2243, -0.0245, -0.2424, -0.02001, -0.2413, -0.01996, -0.2373, -0.02412, -0.2369, 1.5, 1.139, 1.5, 1.438, 1.27, 1.438, 1.289, 1.419, 1.298, 1.401, 1.303, 1.382, 1.304, 1.363, 1.302, 1.345, 1.297, 1.326, 1.286, 1.307, 1.268, 1.289, 1.286, 1.27, 1.297, 1.251, 1.302, 1.233, 1.304, 1.214, 1.303, 1.195, 1.298, 1.177, 1.289, 1.158, 1.27, 1.139, 0.1299, -0.1875, 0.1297, -0.2174, 0.1419, -0.2168, 0.1421, -0.1868, 0.3854, -0.1896, 0.3855, -0.2196, 0.3977, -0.2242, 0.3975, -0.1943, 0.4478, -0.2597, 0.4427, -0.24, 0.4228, -0.24, 0.428, -0.2597, 0.1663, -0.1898, 0.1662, -0.2198, 0.1783, -0.2242, 0.1785, -0.1943, -0.4814, -0.1338, -0.4814, -0.1119, -0.5, -0.1275, -0.5, -0.1494, -0.5, -0.1494, -0.5, -0.1712, -0.4814, -0.1868, -0.4814, -0.165, 0.3246, -0.1943, 0.3248, -0.2242, 0.3369, -0.2198, 0.3368, -0.1898, 0.1905, -0.2439, 0.1957, -0.2242, 0.1758, -0.2242, 0.1706, -0.2439, 0.1056, -0.1943, 0.1054, -0.2242, 0.1176, -0.2196, 0.1177, -0.1896, 0.361, -0.1868, 0.3612, -0.2168, 0.3734, -0.2174, 0.3732, -0.1875, 0.3732, -0.1875, 0.3734, -0.2174, 0.3855, -0.2196, 0.3854, -0.1896, 0.1421, -0.1868, 0.1419, -0.2168, 0.154, -0.2175, 0.1542, -0.1875, 0.1542, -0.1875, 0.154, -0.2175, 0.1662, -0.2198, 0.1663, -0.1898, 0.3368, -0.1898, 0.3369, -0.2198, 0.3491, -0.2175, 0.3489, -0.1875, 0.3489, -0.1875, 0.3491, -0.2175, 0.3612, -0.2168, 0.361, -0.1868, 0.1177, -0.1896, 0.1176, -0.2196, 0.1297, -0.2174, 0.1299, -0.1875, -0.5, 0.8211, -0.5, 0.5029, 1.5, 0.5029, 1.5, 0.8211, -0.5, 0.1422, 1.5, 0.1422, 1.5, 0.2041, 1.27, 0.2041, -0.2704, 0.2041, -0.5, 0.2041, -0.5, 1.5, -0.5, 1.438, -0.2704, 1.438, 1.27, 1.438, 1.5, 1.438, 1.5, 1.5, 1.059, -0.165, -0.4814, -0.165, -0.4814, -0.1868, 1.059, -0.1868, 1.059, -0.1338, 1.059, -0.1119, -0.4814, -0.1119, -0.4814, -0.1338])
me_new_mesh.materials.append(None)
me_new_mesh.use_remesh_preserve_volume = False
me_new_mesh.use_remesh_preserve_attributes = False
me_new_mesh.use_mirror_vertex_groups = False
me_new_mesh.update()
me_cage = bpy.data.meshes.new('CAGE')
me_cage.from_pydata([(0.0, 0.0, 0.0), (0.0, 0.6096, 0.0), (0.6096, 0.6096, 0.0), (0.6096, 0.0, 0.0), (0.0, 0.0, 0.6096), (0.0, 0.6096, 0.6096), (0.6096, 0.6096, 0.6096), (0.6096, 0.0, 0.6096)], [], [(0, 1, 2, 3), (4, 7, 6, 5), (0, 4, 5, 1), (1, 5, 6, 2), (2, 6, 7, 3), (4, 0, 3, 7)])
me_cage.use_remesh_preserve_volume = False
me_cage.use_remesh_preserve_attributes = False
me_cage.use_mirror_vertex_groups = False
me_cage.update()

# ---- objects
ob_bpassembly_new_assembly = bpy.data.objects.new('BPASSEMBLY.New Assembly', me_base_point)
ob_vpdimz_new_assembly = bpy.data.objects.new('VPDIMZ.New Assembly', None)
ob_vpdimy_new_assembly = bpy.data.objects.new('VPDIMY.New Assembly', None)
ob_vpdimx_new_assembly = bpy.data.objects.new('VPDIMX.New Assembly', None)
ob_mesh_new_assembly_new_mesh = bpy.data.objects.new('MESH.New Assembly.New Mesh', me_new_mesh)
ob_cage_new_assembly_cage = bpy.data.objects.new('CAGE.New Assembly.CAGE', me_cage)

# ---- transforms, parenting, visibility, modifiers, constraints
ob_bpassembly_new_assembly.location = (0.0, 0.0, 0.0)
ob_bpassembly_new_assembly.lineart.crease_threshold = 0.0
ob_vpdimz_new_assembly.parent = ob_bpassembly_new_assembly
ob_vpdimz_new_assembly.location = (0.0, 0.0, 0.04445)
ob_vpdimz_new_assembly.lock_location = (True, True, True)
ob_vpdimz_new_assembly.empty_display_size = 0.3048
ob_vpdimz_new_assembly.empty_image_offset = (0.0, 0.0)
ob_vpdimz_new_assembly.lineart.crease_threshold = 0.0
ob_vpdimy_new_assembly.parent = ob_bpassembly_new_assembly
ob_vpdimy_new_assembly.location = (0.0, 0.04445, 0.0)
ob_vpdimy_new_assembly.lock_location = (True, True, True)
ob_vpdimy_new_assembly.empty_display_size = 0.3048
ob_vpdimy_new_assembly.empty_image_offset = (0.0, 0.0)
ob_vpdimy_new_assembly.lineart.crease_threshold = 0.0
ob_vpdimx_new_assembly.parent = ob_bpassembly_new_assembly
ob_vpdimx_new_assembly.location = (0.508, 0.0, 0.0)
ob_vpdimx_new_assembly.lock_location = (False, True, True)
ob_vpdimx_new_assembly.empty_display_size = 0.3048
ob_vpdimx_new_assembly.empty_image_offset = (0.0, 0.0)
ob_vpdimx_new_assembly.lineart.crease_threshold = 0.0
ob_mesh_new_assembly_new_mesh.parent = ob_bpassembly_new_assembly
ob_mesh_new_assembly_new_mesh.location = (0.0, 0.0, 0.0)
ob_mesh_new_assembly_new_mesh.lock_location = (True, True, True)
ob_mesh_new_assembly_new_mesh.lineart.crease_threshold = 0.0
_vg = ob_mesh_new_assembly_new_mesh.vertex_groups.new(name='X Dimension')
_vg = ob_mesh_new_assembly_new_mesh.vertex_groups.new(name='Y Dimension')
_vg = ob_mesh_new_assembly_new_mesh.vertex_groups.new(name='Z Dimension')
_m = ob_mesh_new_assembly_new_mesh.modifiers.new('Hook-VPDIMX.New Assembly', 'HOOK')
_m.center = (0.508, 0.0, 0.0)
_m.matrix_inverse = ((1.0, 0.0, 0.0, -0.508), (0.0, 1.004, 0.0, 0.0), (0.0, 0.0, 1.004, 0.0), (0.0, 0.0, 0.0, 1.0))
_m.object = ob_vpdimx_new_assembly
ob_cage_new_assembly_cage.parent = ob_bpassembly_new_assembly
ob_cage_new_assembly_cage.location = (0.0, 0.0, 0.0)
ob_cage_new_assembly_cage.lock_location = (True, True, True)
ob_cage_new_assembly_cage.lock_rotation = (True, True, True)
ob_cage_new_assembly_cage.hide_select = True
ob_cage_new_assembly_cage.visible_camera = False
ob_cage_new_assembly_cage.visible_diffuse = False
ob_cage_new_assembly_cage.visible_glossy = False
ob_cage_new_assembly_cage.visible_transmission = False
ob_cage_new_assembly_cage.visible_shadow = False
ob_cage_new_assembly_cage.display_type = 'WIRE'
ob_cage_new_assembly_cage.lineart.crease_threshold = 0.0
_vg = ob_cage_new_assembly_cage.vertex_groups.new(name='X Dimension')
_vg = ob_cage_new_assembly_cage.vertex_groups.new(name='Y Dimension')
_vg = ob_cage_new_assembly_cage.vertex_groups.new(name='Z Dimension')
_m = ob_cage_new_assembly_cage.modifiers.new('Hook-VPDIMX.New Assembly', 'HOOK')
_m.center = (0.6096, 0.0, 0.0)
_m.matrix_inverse = ((1.0, 0.0, 0.0, -0.6096), (0.0, 1.0, 0.0, 0.0), (0.0, 0.0, 1.0, 0.0), (0.0, 0.0, 0.0, 1.0))
_m.object = ob_vpdimx_new_assembly
_m = ob_cage_new_assembly_cage.modifiers.new('Hook-VPDIMY.New Assembly', 'HOOK')
_m.center = (0.0, 0.6096, 0.0)
_m.matrix_inverse = ((1.0, 0.0, 0.0, 0.0), (0.0, 1.0, 0.0, -0.6096), (0.0, 0.0, 1.0, 0.0), (0.0, 0.0, 0.0, 1.0))
_m.object = ob_vpdimy_new_assembly
_m = ob_cage_new_assembly_cage.modifiers.new('Hook-VPDIMZ.New Assembly', 'HOOK')
_m.center = (0.0, 0.0, 0.6096)
_m.matrix_inverse = ((1.0, 0.0, 0.0, 0.0), (0.0, 1.0, 0.0, 0.0), (0.0, 0.0, 1.0, -0.6096), (0.0, 0.0, 0.0, 1.0))
_m.object = ob_vpdimz_new_assembly

# ---- collection membership
col_collection_1.objects.link(ob_bpassembly_new_assembly)
col_collection_1.objects.link(ob_vpdimz_new_assembly)
col_collection_1.objects.link(ob_vpdimy_new_assembly)
col_collection_1.objects.link(ob_vpdimx_new_assembly)
col_collection_1.objects.link(ob_mesh_new_assembly_new_mesh)
col_collection_1.objects.link(ob_cage_new_assembly_cage)

# ---- scene / render settings (as saved in the file)
scene.frame_start = 1; scene.frame_end = 250; scene.frame_set(1)
scene.render.engine = 'CYCLES'
scene.render.resolution_percentage = 50
scene.render.dither_intensity = 0.0
scene.cycles.use_denoising = False
scene.cycles.samples = 100
scene.cycles.sampling_pattern = 'TABULATED_SOBOL'
scene.cycles.light_sampling_threshold = 0.0
scene.cycles.use_adaptive_sampling = False
scene.cycles.use_light_tree = False
scene.cycles.caustics_reflective = False
scene.cycles.caustics_refractive = False
scene.cycles.blur_glossy = 0.0
scene.cycles.max_bounces = 6
scene.cycles.pixel_filter_type = 'GAUSSIAN'
scene.cycles.sample_clamp_direct = 1.0
scene.cycles.sample_clamp_indirect = 1.0
scene.view_settings.view_transform = 'Standard'
bpy.context.view_layer.update()

# ---- added for rendering (the .blend has no active camera and no usable light): camera, sun
cam_auto = bpy.data.cameras.new('AutoCamera')
cam_auto.lens = 50.0
cam_auto.sensor_width = 36.0
cam_auto.clip_end = 1000.0
ob_auto_camera = bpy.data.objects.new('AutoCamera', cam_auto)
scene.collection.objects.link(ob_auto_camera)
ob_auto_camera.location = (0.727627, -0.546038, 0.401209)
ob_auto_camera.rotation_euler = (1.09748, -7.21219e-08, 0.694738)
scene.camera = ob_auto_camera
light_auto_sun = bpy.data.lights.new('AutoSun', 'SUN')
light_auto_sun.energy = 3.0
light_auto_sun.angle = 0.0523599
ob_auto_sun = bpy.data.objects.new('AutoSun', light_auto_sun)
scene.collection.objects.link(ob_auto_sun)
ob_auto_sun.rotation_euler = (0.872665, 0.174533, 0.523599)
bpy.context.view_layer.update()
